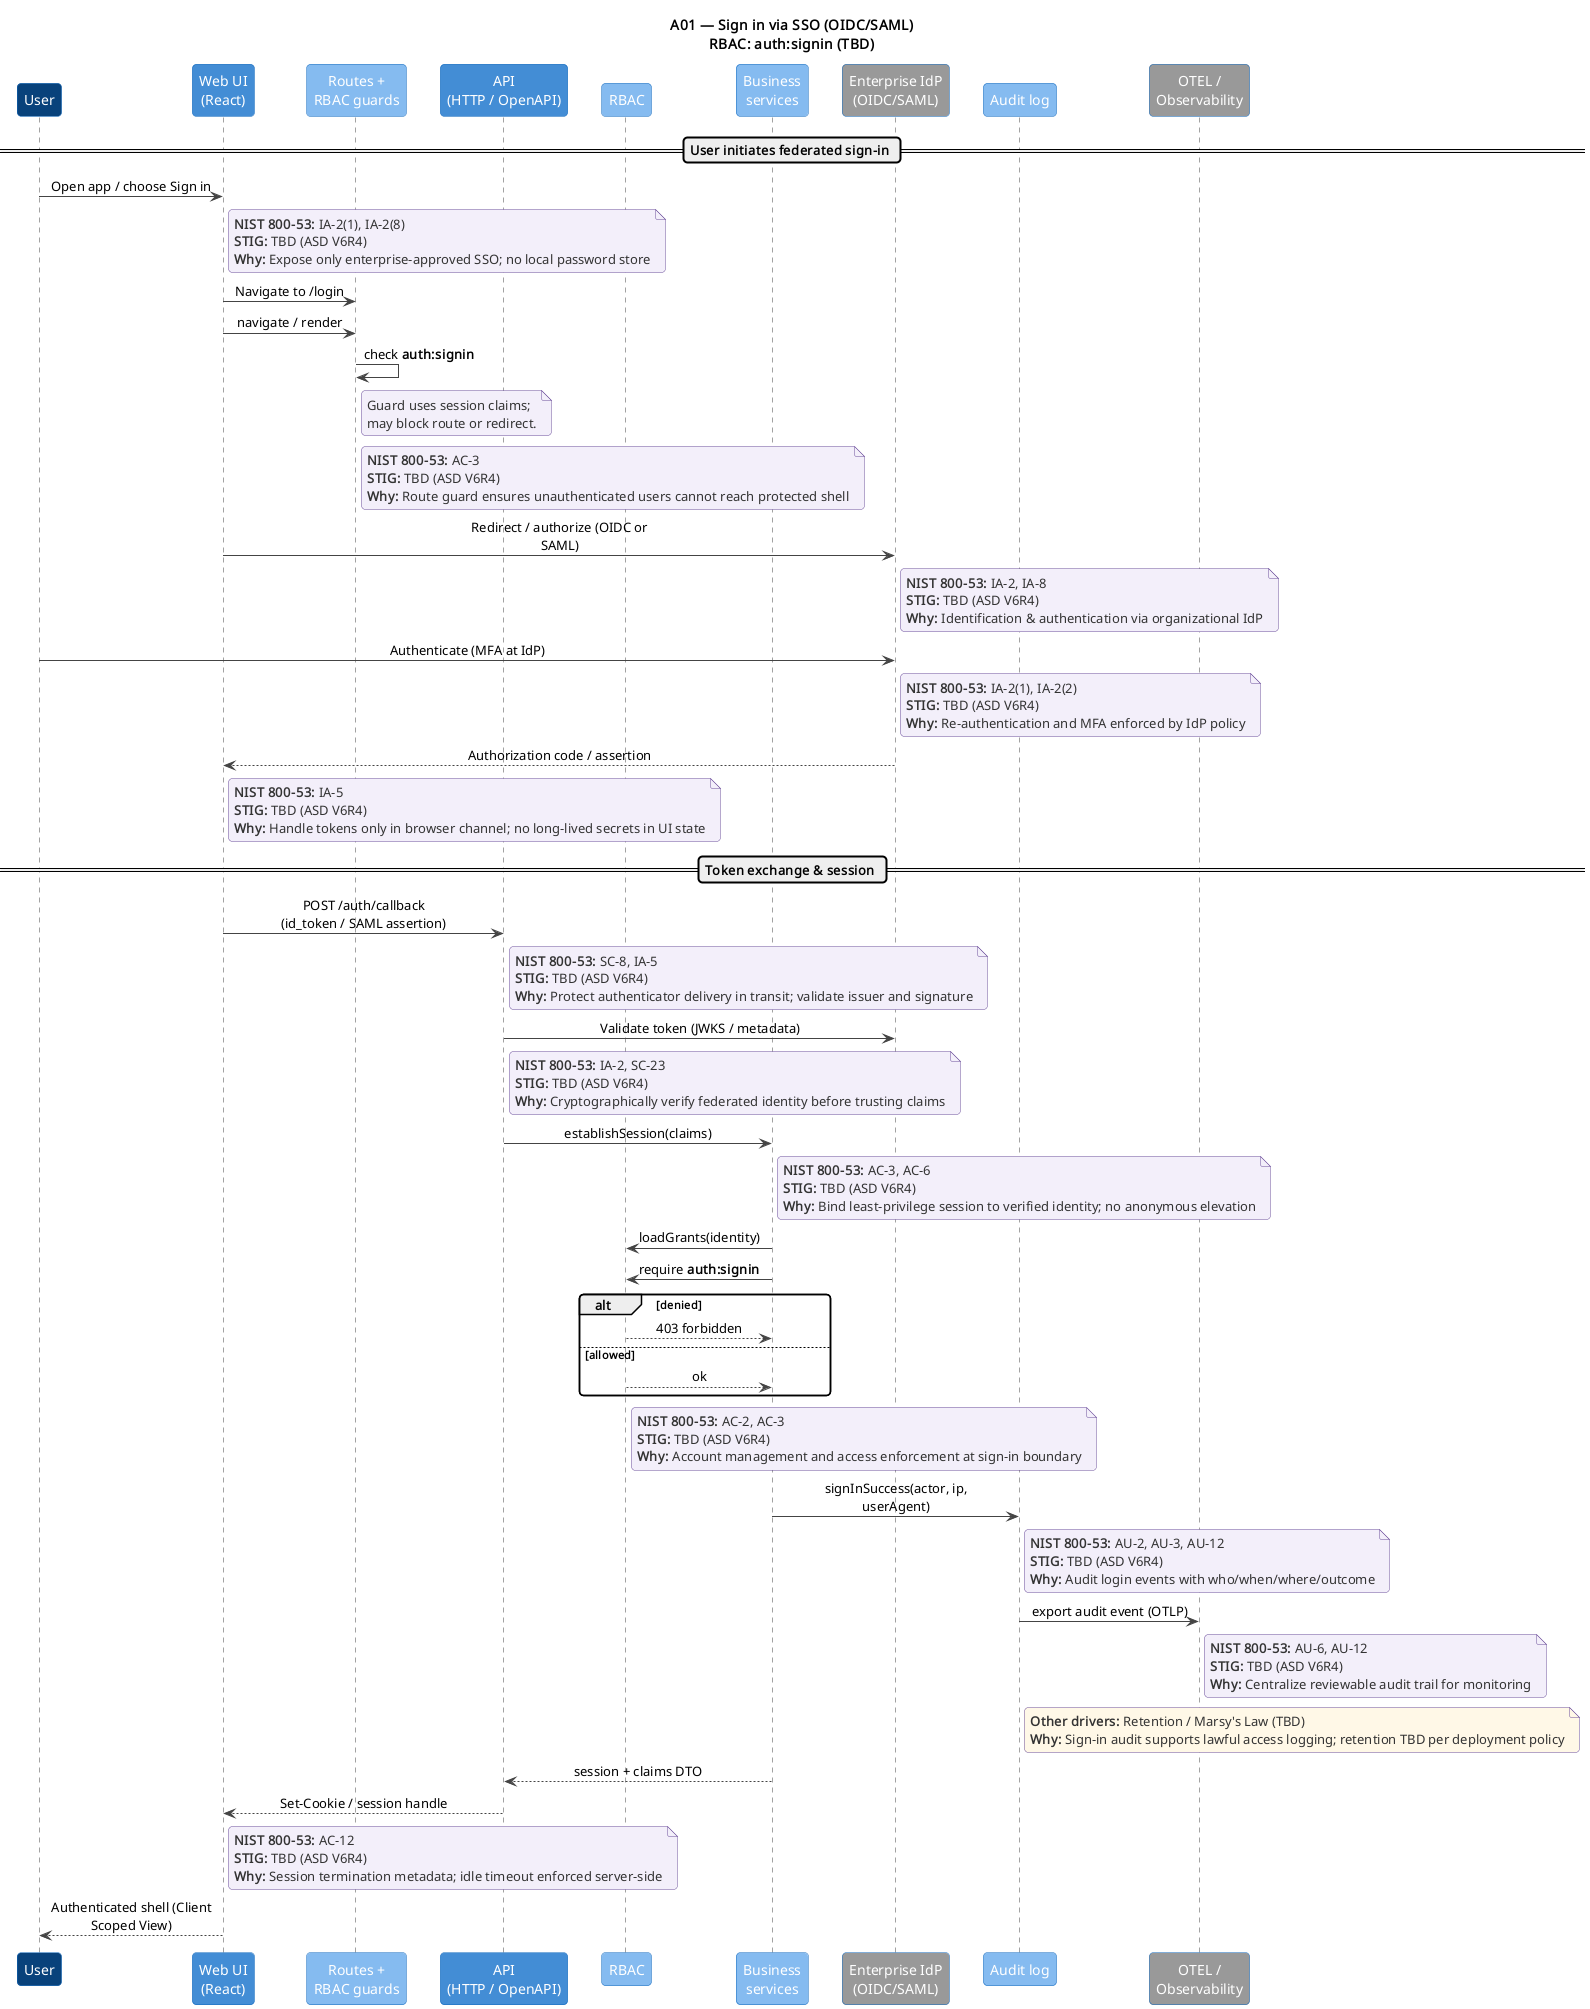

The diagram above was rendered by PlantUML. Its source (embedded in the PNG):
@startuml A01-sign-in-sso
!include ../includes/C4_Sequence_Macros.puml

title A01 — Sign in via SSO (OIDC/SAML)\nRBAC: auth:signin (TBD)

C4Seq_User()
C4Seq_WebUI()
C4Seq_RouteGuard()
C4Seq_API()
C4Seq_RBAC()
C4Seq_Business()
C4Seq_IdP()
C4Seq_Audit()
C4Seq_OTEL()

== User initiates federated sign-in ==

seqUser -> seqWebUI : Open app / choose Sign in
ControlNote(seqWebUI, "IA-2(1), IA-2(8)", "TBD (ASD V6R4)", "Expose only enterprise-approved SSO; no local password store")

seqWebUI -> seqRouteGuard : Navigate to /login
RbacRouteGuard("auth:signin")
ControlNote(seqRouteGuard, "AC-3", "TBD (ASD V6R4)", "Route guard ensures unauthenticated users cannot reach protected shell")

seqWebUI -> seqIdP : Redirect / authorize (OIDC or SAML)
ControlNote(seqIdP, "IA-2, IA-8", "TBD (ASD V6R4)", "Identification & authentication via organizational IdP")

seqUser -> seqIdP : Authenticate (MFA at IdP)
ControlNote(seqIdP, "IA-2(1), IA-2(2)", "TBD (ASD V6R4)", "Re-authentication and MFA enforced by IdP policy")

seqIdP --> seqWebUI : Authorization code / assertion
ControlNote(seqWebUI, "IA-5", "TBD (ASD V6R4)", "Handle tokens only in browser channel; no long-lived secrets in UI state")

== Token exchange & session ==

seqWebUI -> seqAPI : POST /auth/callback\n(id_token / SAML assertion)
ControlNote(seqAPI, "SC-8, IA-5", "TBD (ASD V6R4)", "Protect authenticator delivery in transit; validate issuer and signature")

seqAPI -> seqIdP : Validate token (JWKS / metadata)
ControlNote(seqAPI, "IA-2, SC-23", "TBD (ASD V6R4)", "Cryptographically verify federated identity before trusting claims")

seqAPI -> seqBusiness : establishSession(claims)
ControlNote(seqBusiness, "AC-3, AC-6", "TBD (ASD V6R4)", "Bind least-privilege session to verified identity; no anonymous elevation")

seqBusiness -> seqRBAC : loadGrants(identity)
RbacCheck("auth:signin")
ControlNote(seqRBAC, "AC-2, AC-3", "TBD (ASD V6R4)", "Account management and access enforcement at sign-in boundary")

seqBusiness -> seqAudit : signInSuccess(actor, ip, userAgent)
ControlNote(seqAudit, "AU-2, AU-3, AU-12", "TBD (ASD V6R4)", "Audit login events with who/when/where/outcome")
seqAudit -> seqOTEL : export audit event (OTLP)
ControlNote(seqOTEL, "AU-6, AU-12", "TBD (ASD V6R4)", "Centralize reviewable audit trail for monitoring")

ComplianceNote(seqAudit, "Retention / Marsy's Law (TBD)", "Sign-in audit supports lawful access logging; retention TBD per deployment policy")

seqBusiness --> seqAPI : session + claims DTO
seqAPI --> seqWebUI : Set-Cookie / session handle
ControlNote(seqWebUI, "AC-12", "TBD (ASD V6R4)", "Session termination metadata; idle timeout enforced server-side")

seqWebUI --> seqUser : Authenticated shell (Client Scoped View)

@enduml